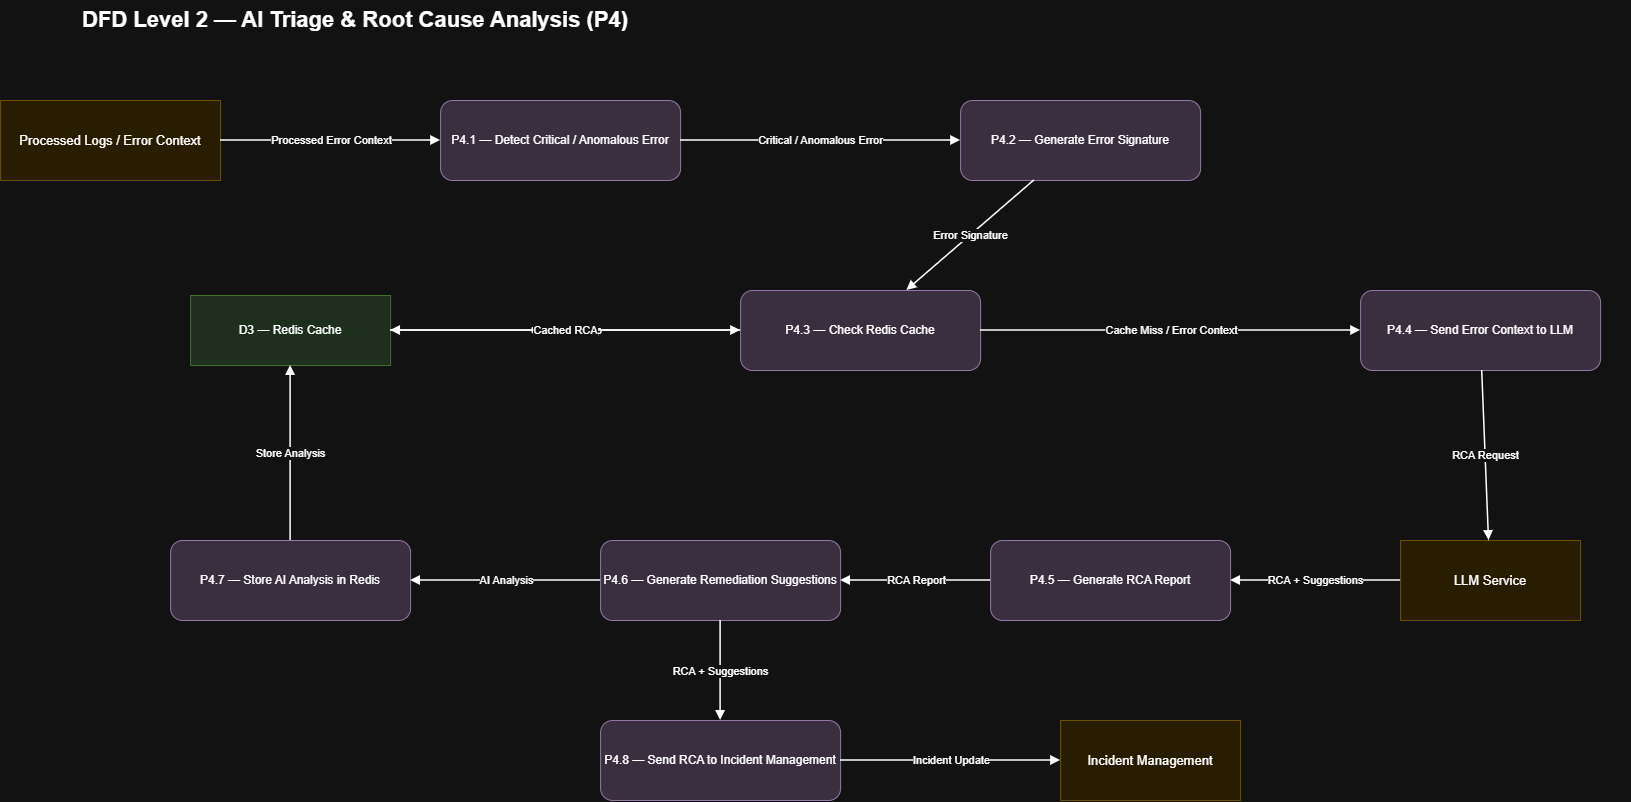

The diagram above was exported from draw.io. Its source (the exported page's mxGraphModel, read from the mxfile embedded in the PNG):
<mxGraphModel dx="3458" dy="1025" grid="1" gridSize="10" guides="1" tooltips="1" connect="1" arrows="1" fold="1" page="1" pageScale="1" pageWidth="1600" pageHeight="1000" math="0" shadow="0">
  <root>
    <mxCell id="0" />
    <mxCell id="1" parent="0" />
    <mxCell id="d2_title" parent="1" style="text;html=1;strokeColor=none;fillColor=none;fontSize=22;fontStyle=1;" value="DFD Level 2 — AI Triage &amp; Root Cause Analysis (P4)" vertex="1">
      <mxGeometry height="40" width="1550" x="20" y="20" as="geometry" />
    </mxCell>
    <mxCell id="p2_in" parent="1" style="rounded=0;whiteSpace=wrap;html=1;fillColor=#fff2cc;strokeColor=#d6b656;fontSize=13;" value="Processed Logs / Error Context" vertex="1">
      <mxGeometry height="80" width="220" x="-60" y="120" as="geometry" />
    </mxCell>
    <mxCell id="p2_llm" parent="1" style="rounded=0;whiteSpace=wrap;html=1;fillColor=#fff2cc;strokeColor=#d6b656;fontSize=13;" value="LLM Service" vertex="1">
      <mxGeometry height="80" width="180" x="1340" y="560" as="geometry" />
    </mxCell>
    <mxCell id="p2_out" parent="1" style="rounded=0;whiteSpace=wrap;html=1;fillColor=#fff2cc;strokeColor=#d6b656;fontSize=13;" value="Incident Management" vertex="1">
      <mxGeometry height="80" width="180" x="1000" y="740" as="geometry" />
    </mxCell>
    <mxCell id="p41" parent="1" style="rounded=1;whiteSpace=wrap;html=1;fillColor=#e1d5e7;strokeColor=#9673a6;fontSize=12;" value="P4.1 — Detect Critical / Anomalous Error" vertex="1">
      <mxGeometry height="80" width="240" x="380" y="120" as="geometry" />
    </mxCell>
    <mxCell id="p42" parent="1" style="rounded=1;whiteSpace=wrap;html=1;fillColor=#e1d5e7;strokeColor=#9673a6;fontSize=12;" value="P4.2 — Generate Error Signature" vertex="1">
      <mxGeometry height="80" width="240" x="900" y="120" as="geometry" />
    </mxCell>
    <mxCell id="p43" parent="1" style="rounded=1;whiteSpace=wrap;html=1;fillColor=#e1d5e7;strokeColor=#9673a6;fontSize=12;" value="P4.3 — Check Redis Cache" vertex="1">
      <mxGeometry height="80" width="240" x="680" y="310" as="geometry" />
    </mxCell>
    <mxCell id="p44" parent="1" style="rounded=1;whiteSpace=wrap;html=1;fillColor=#e1d5e7;strokeColor=#9673a6;fontSize=12;" value="P4.4 — Send Error Context to LLM" vertex="1">
      <mxGeometry height="80" width="240" x="1300" y="310" as="geometry" />
    </mxCell>
    <mxCell id="p45" parent="1" style="rounded=1;whiteSpace=wrap;html=1;fillColor=#e1d5e7;strokeColor=#9673a6;fontSize=12;" value="P4.5 — Generate RCA Report" vertex="1">
      <mxGeometry height="80" width="240" x="930" y="560" as="geometry" />
    </mxCell>
    <mxCell id="p46" parent="1" style="rounded=1;whiteSpace=wrap;html=1;fillColor=#e1d5e7;strokeColor=#9673a6;fontSize=12;" value="P4.6 — Generate Remediation Suggestions" vertex="1">
      <mxGeometry height="80" width="240" x="540" y="560" as="geometry" />
    </mxCell>
    <mxCell id="p47" parent="1" style="rounded=1;whiteSpace=wrap;html=1;fillColor=#e1d5e7;strokeColor=#9673a6;fontSize=12;" value="P4.7 — Store AI Analysis in Redis" vertex="1">
      <mxGeometry height="80" width="240" x="110" y="560" as="geometry" />
    </mxCell>
    <mxCell id="p48" parent="1" style="rounded=1;whiteSpace=wrap;html=1;fillColor=#e1d5e7;strokeColor=#9673a6;fontSize=12;" value="P4.8 — Send RCA to Incident Management" vertex="1">
      <mxGeometry height="80" width="240" x="540" y="740" as="geometry" />
    </mxCell>
    <mxCell id="d2_cache" parent="1" style="shape=mxgraph.flowchart.data_storage;whiteSpace=wrap;html=1;fillColor=#d5e8d4;strokeColor=#82b366;fontSize=12;" value="D3 — Redis Cache" vertex="1">
      <mxGeometry height="70" width="200" x="130" y="315" as="geometry" />
    </mxCell>
    <mxCell id="q1" edge="1" parent="1" source="p2_in" style="endArrow=block;html=1;rounded=0;strokeWidth=1.5;" target="p41" value="Processed Error Context">
      <mxGeometry relative="1" as="geometry" />
    </mxCell>
    <mxCell id="q2" edge="1" parent="1" source="p41" style="endArrow=block;html=1;rounded=0;strokeWidth=1.5;" target="p42" value="Critical / Anomalous Error">
      <mxGeometry relative="1" as="geometry" />
    </mxCell>
    <mxCell id="q3" edge="1" parent="1" source="p42" style="endArrow=block;html=1;rounded=0;strokeWidth=1.5;" target="p43" value="Error Signature">
      <mxGeometry relative="1" as="geometry" />
    </mxCell>
    <mxCell id="q4" edge="1" parent="1" source="p43" style="endArrow=block;html=1;rounded=0;strokeWidth=1.5;" target="d2_cache" value="Cache Lookup">
      <mxGeometry relative="1" as="geometry" />
    </mxCell>
    <mxCell id="q5" edge="1" parent="1" source="d2_cache" style="endArrow=block;html=1;rounded=0;strokeWidth=1.5;" target="p43" value="Cached RCA">
      <mxGeometry relative="1" as="geometry" />
    </mxCell>
    <mxCell id="q6" edge="1" parent="1" source="p43" style="endArrow=block;html=1;rounded=0;strokeWidth=1.5;" target="p44" value="Cache Miss / Error Context">
      <mxGeometry relative="1" as="geometry" />
    </mxCell>
    <mxCell id="q7" edge="1" parent="1" source="p44" style="endArrow=block;html=1;rounded=0;strokeWidth=1.5;" target="p2_llm" value="RCA Request">
      <mxGeometry relative="1" as="geometry" />
    </mxCell>
    <mxCell id="q8" edge="1" parent="1" source="p2_llm" style="endArrow=block;html=1;rounded=0;strokeWidth=1.5;" target="p45" value="RCA + Suggestions">
      <mxGeometry relative="1" as="geometry" />
    </mxCell>
    <mxCell id="q9" edge="1" parent="1" source="p45" style="endArrow=block;html=1;rounded=0;strokeWidth=1.5;" target="p46" value="RCA Report">
      <mxGeometry relative="1" as="geometry" />
    </mxCell>
    <mxCell id="q10" edge="1" parent="1" source="p46" style="endArrow=block;html=1;rounded=0;strokeWidth=1.5;" target="p47" value="AI Analysis">
      <mxGeometry relative="1" as="geometry" />
    </mxCell>
    <mxCell id="q11" edge="1" parent="1" source="p47" style="endArrow=block;html=1;rounded=0;strokeWidth=1.5;" target="d2_cache" value="Store Analysis">
      <mxGeometry relative="1" as="geometry" />
    </mxCell>
    <mxCell id="q12" edge="1" parent="1" source="p46" style="endArrow=block;html=1;rounded=0;strokeWidth=1.5;" target="p48" value="RCA + Suggestions">
      <mxGeometry relative="1" as="geometry" />
    </mxCell>
    <mxCell id="q13" edge="1" parent="1" source="p48" style="endArrow=block;html=1;rounded=0;strokeWidth=1.5;" target="p2_out" value="Incident Update">
      <mxGeometry relative="1" as="geometry" />
    </mxCell>
  </root>
</mxGraphModel>